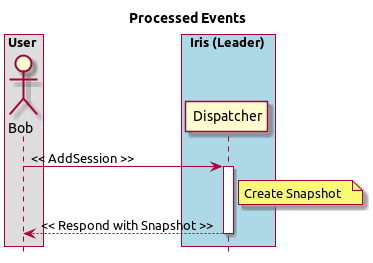

The diagram above was rendered by PlantUML. Its source (embedded in the PNG):
@startuml
title Processed Events

hide footbox

box "User"
    actor "Bob" as A
end box

box "Iris (Leader)" #LightBlue
    participant "Dispatcher" as B
end box

A -> B: << AddSession >>
activate B
note right of B: Create Snapshot
B --> A: << Respond with Snapshot >>
deactivate B
@enduml